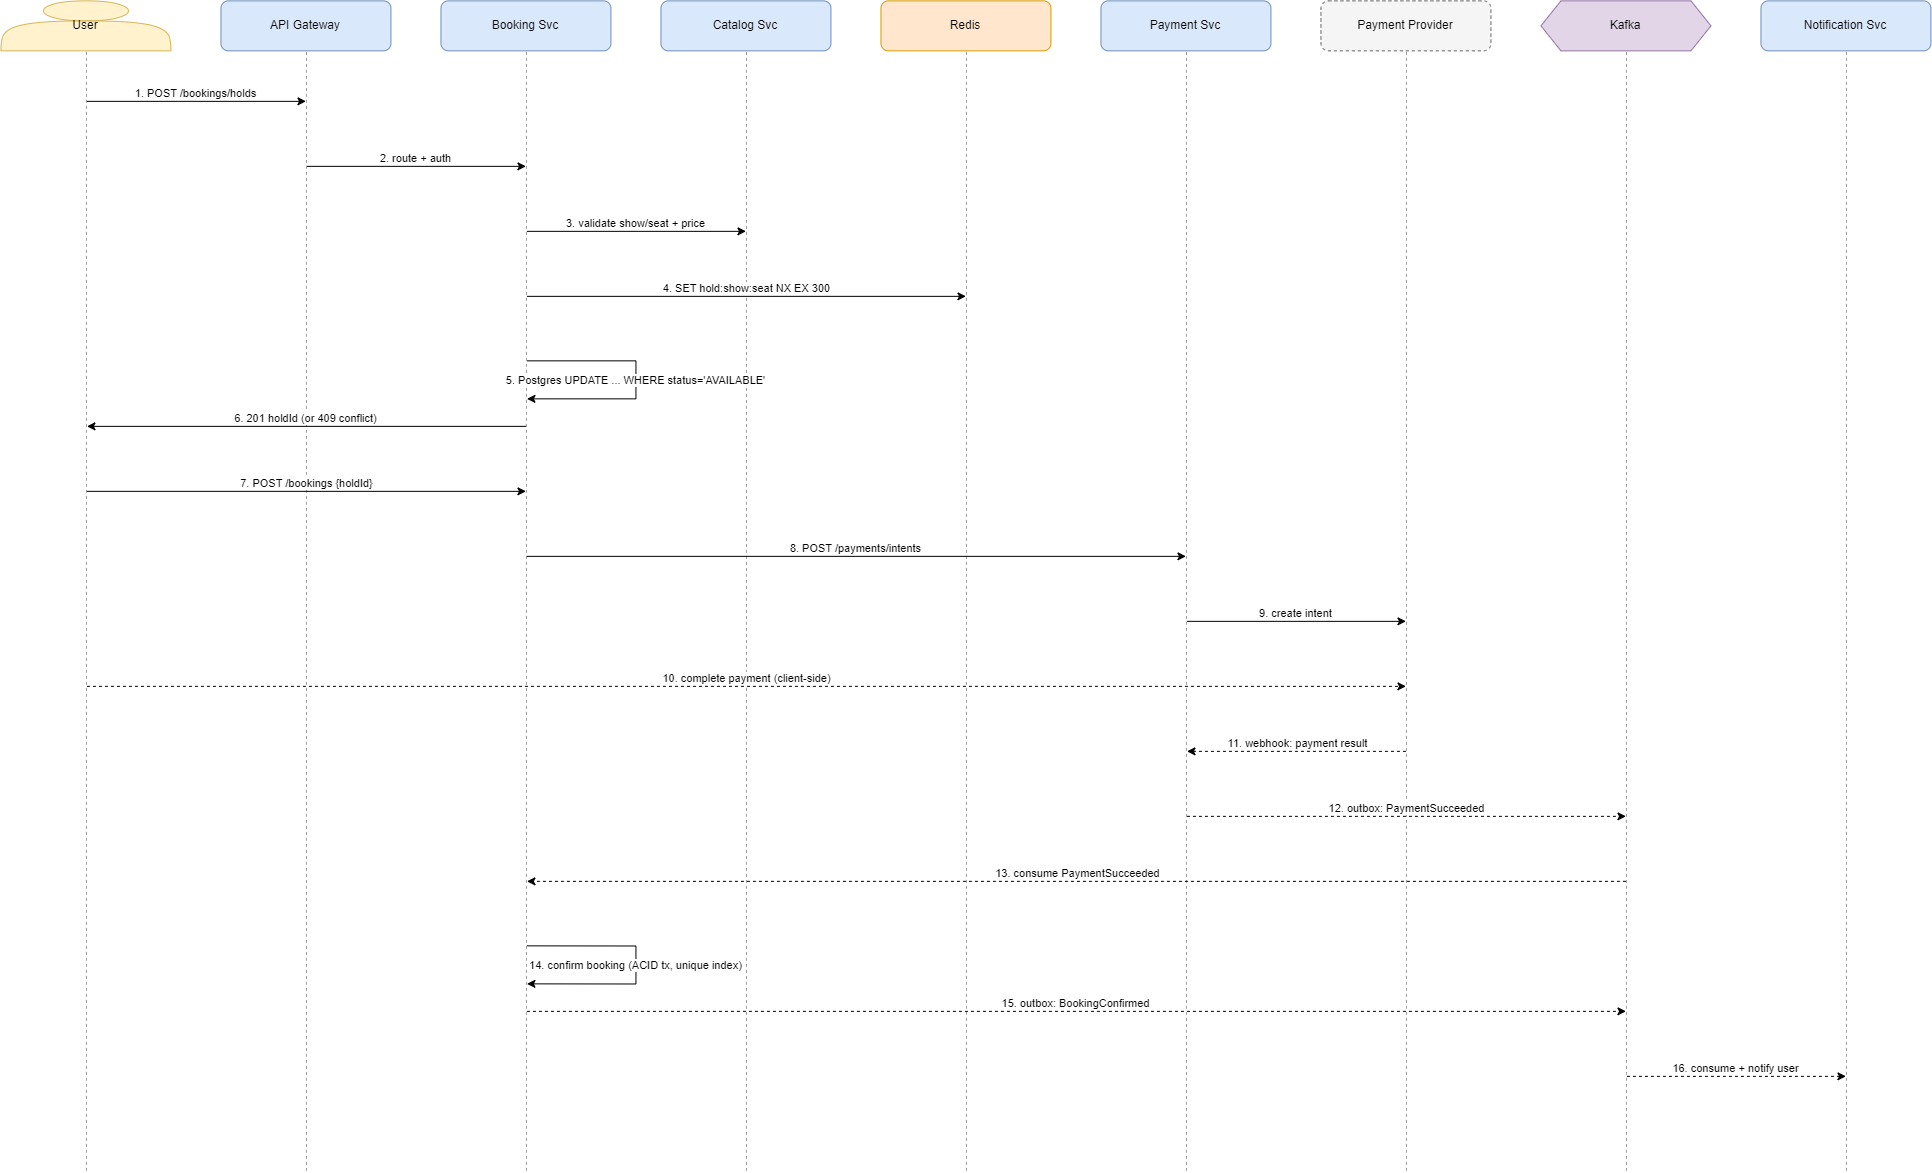

The diagram above was exported from draw.io. Its source (the exported page's mxGraphModel, read from the mxfile embedded in the PNG):
<mxGraphModel dx="2943" dy="1606" grid="1" gridSize="10" guides="1" tooltips="1" connect="1" arrows="1" fold="1" page="1" pageScale="1" pageWidth="1600" pageHeight="1100" math="0" shadow="0">
  <root>
    <mxCell id="0" />
    <mxCell id="1" parent="0" />
    <mxCell id="ZZHWK3rJv-2jWlL8lWRM-1" parent="1" style="shape=actor;whiteSpace=wrap;html=1;fillColor=#fff2cc;strokeColor=#d6b656;fontSize=12;" value="User" vertex="1">
      <mxGeometry height="50" width="170" x="100" y="130" as="geometry" />
    </mxCell>
    <mxCell id="ZZHWK3rJv-2jWlL8lWRM-2" parent="1" style="point;fillColor=none;strokeColor=none;" value="" vertex="1">
      <mxGeometry height="1" width="1" x="185" y="180" as="geometry" />
    </mxCell>
    <mxCell id="ZZHWK3rJv-2jWlL8lWRM-3" parent="1" style="point;fillColor=none;strokeColor=none;" value="" vertex="1">
      <mxGeometry height="1" width="1" x="185" y="1300" as="geometry" />
    </mxCell>
    <mxCell id="ZZHWK3rJv-2jWlL8lWRM-4" edge="1" parent="1" source="ZZHWK3rJv-2jWlL8lWRM-2" style="endArrow=none;dashed=1;strokeColor=#999999;html=1;" target="ZZHWK3rJv-2jWlL8lWRM-3" value="">
      <mxGeometry relative="1" as="geometry" />
    </mxCell>
    <mxCell id="ZZHWK3rJv-2jWlL8lWRM-5" parent="1" style="rounded=1;whiteSpace=wrap;html=1;fillColor=#dae8fc;strokeColor=#6c8ebf;fontSize=12;" value="API Gateway" vertex="1">
      <mxGeometry height="50" width="170" x="320" y="130" as="geometry" />
    </mxCell>
    <mxCell id="ZZHWK3rJv-2jWlL8lWRM-6" parent="1" style="point;fillColor=none;strokeColor=none;" value="" vertex="1">
      <mxGeometry height="1" width="1" x="405" y="180" as="geometry" />
    </mxCell>
    <mxCell id="ZZHWK3rJv-2jWlL8lWRM-7" parent="1" style="point;fillColor=none;strokeColor=none;" value="" vertex="1">
      <mxGeometry height="1" width="1" x="405" y="1300" as="geometry" />
    </mxCell>
    <mxCell id="ZZHWK3rJv-2jWlL8lWRM-8" edge="1" parent="1" source="ZZHWK3rJv-2jWlL8lWRM-6" style="endArrow=none;dashed=1;strokeColor=#999999;html=1;" target="ZZHWK3rJv-2jWlL8lWRM-7" value="">
      <mxGeometry relative="1" as="geometry" />
    </mxCell>
    <mxCell id="ZZHWK3rJv-2jWlL8lWRM-9" parent="1" style="rounded=1;whiteSpace=wrap;html=1;fillColor=#dae8fc;strokeColor=#6c8ebf;fontSize=12;" value="Booking Svc" vertex="1">
      <mxGeometry height="50" width="170" x="540" y="130" as="geometry" />
    </mxCell>
    <mxCell id="ZZHWK3rJv-2jWlL8lWRM-10" parent="1" style="point;fillColor=none;strokeColor=none;" value="" vertex="1">
      <mxGeometry height="1" width="1" x="625" y="180" as="geometry" />
    </mxCell>
    <mxCell id="ZZHWK3rJv-2jWlL8lWRM-11" parent="1" style="point;fillColor=none;strokeColor=none;" value="" vertex="1">
      <mxGeometry height="1" width="1" x="625" y="1300" as="geometry" />
    </mxCell>
    <mxCell id="ZZHWK3rJv-2jWlL8lWRM-12" edge="1" parent="1" source="ZZHWK3rJv-2jWlL8lWRM-10" style="endArrow=none;dashed=1;strokeColor=#999999;html=1;" target="ZZHWK3rJv-2jWlL8lWRM-11" value="">
      <mxGeometry relative="1" as="geometry" />
    </mxCell>
    <mxCell id="ZZHWK3rJv-2jWlL8lWRM-13" parent="1" style="rounded=1;whiteSpace=wrap;html=1;fillColor=#dae8fc;strokeColor=#6c8ebf;fontSize=12;" value="Catalog Svc" vertex="1">
      <mxGeometry height="50" width="170" x="760" y="130" as="geometry" />
    </mxCell>
    <mxCell id="ZZHWK3rJv-2jWlL8lWRM-14" parent="1" style="point;fillColor=none;strokeColor=none;" value="" vertex="1">
      <mxGeometry height="1" width="1" x="845" y="180" as="geometry" />
    </mxCell>
    <mxCell id="ZZHWK3rJv-2jWlL8lWRM-15" parent="1" style="point;fillColor=none;strokeColor=none;" value="" vertex="1">
      <mxGeometry height="1" width="1" x="845" y="1300" as="geometry" />
    </mxCell>
    <mxCell id="ZZHWK3rJv-2jWlL8lWRM-16" edge="1" parent="1" source="ZZHWK3rJv-2jWlL8lWRM-14" style="endArrow=none;dashed=1;strokeColor=#999999;html=1;" target="ZZHWK3rJv-2jWlL8lWRM-15" value="">
      <mxGeometry relative="1" as="geometry" />
    </mxCell>
    <mxCell id="ZZHWK3rJv-2jWlL8lWRM-17" parent="1" style="rounded=1;whiteSpace=wrap;html=1;fillColor=#ffe6cc;strokeColor=#d79b00;fontSize=12;" value="Redis" vertex="1">
      <mxGeometry height="50" width="170" x="980" y="130" as="geometry" />
    </mxCell>
    <mxCell id="ZZHWK3rJv-2jWlL8lWRM-18" parent="1" style="point;fillColor=none;strokeColor=none;" value="" vertex="1">
      <mxGeometry height="1" width="1" x="1065" y="180" as="geometry" />
    </mxCell>
    <mxCell id="ZZHWK3rJv-2jWlL8lWRM-19" parent="1" style="point;fillColor=none;strokeColor=none;" value="" vertex="1">
      <mxGeometry height="1" width="1" x="1065" y="1300" as="geometry" />
    </mxCell>
    <mxCell id="ZZHWK3rJv-2jWlL8lWRM-20" edge="1" parent="1" source="ZZHWK3rJv-2jWlL8lWRM-18" style="endArrow=none;dashed=1;strokeColor=#999999;html=1;" target="ZZHWK3rJv-2jWlL8lWRM-19" value="">
      <mxGeometry relative="1" as="geometry" />
    </mxCell>
    <mxCell id="ZZHWK3rJv-2jWlL8lWRM-21" parent="1" style="rounded=1;whiteSpace=wrap;html=1;fillColor=#dae8fc;strokeColor=#6c8ebf;fontSize=12;" value="Payment Svc" vertex="1">
      <mxGeometry height="50" width="170" x="1200" y="130" as="geometry" />
    </mxCell>
    <mxCell id="ZZHWK3rJv-2jWlL8lWRM-22" parent="1" style="point;fillColor=none;strokeColor=none;" value="" vertex="1">
      <mxGeometry height="1" width="1" x="1285" y="180" as="geometry" />
    </mxCell>
    <mxCell id="ZZHWK3rJv-2jWlL8lWRM-23" parent="1" style="point;fillColor=none;strokeColor=none;" value="" vertex="1">
      <mxGeometry height="1" width="1" x="1285" y="1300" as="geometry" />
    </mxCell>
    <mxCell id="ZZHWK3rJv-2jWlL8lWRM-24" edge="1" parent="1" source="ZZHWK3rJv-2jWlL8lWRM-22" style="endArrow=none;dashed=1;strokeColor=#999999;html=1;" target="ZZHWK3rJv-2jWlL8lWRM-23" value="">
      <mxGeometry relative="1" as="geometry" />
    </mxCell>
    <mxCell id="ZZHWK3rJv-2jWlL8lWRM-25" parent="1" style="rounded=1;whiteSpace=wrap;html=1;dashed=1;fillColor=#f5f5f5;strokeColor=#666666;fontSize=12;" value="Payment Provider" vertex="1">
      <mxGeometry height="50" width="170" x="1420" y="130" as="geometry" />
    </mxCell>
    <mxCell id="ZZHWK3rJv-2jWlL8lWRM-26" parent="1" style="point;fillColor=none;strokeColor=none;" value="" vertex="1">
      <mxGeometry height="1" width="1" x="1505" y="180" as="geometry" />
    </mxCell>
    <mxCell id="ZZHWK3rJv-2jWlL8lWRM-27" parent="1" style="point;fillColor=none;strokeColor=none;" value="" vertex="1">
      <mxGeometry height="1" width="1" x="1505" y="1300" as="geometry" />
    </mxCell>
    <mxCell id="ZZHWK3rJv-2jWlL8lWRM-28" edge="1" parent="1" source="ZZHWK3rJv-2jWlL8lWRM-26" style="endArrow=none;dashed=1;strokeColor=#999999;html=1;" target="ZZHWK3rJv-2jWlL8lWRM-27" value="">
      <mxGeometry relative="1" as="geometry" />
    </mxCell>
    <mxCell id="ZZHWK3rJv-2jWlL8lWRM-29" parent="1" style="shape=hexagon;perimeter=hexagonPerimeter2;whiteSpace=wrap;html=1;fixedSize=1;fillColor=#e1d5e7;strokeColor=#9673a6;fontSize=12;" value="Kafka" vertex="1">
      <mxGeometry height="50" width="170" x="1640" y="130" as="geometry" />
    </mxCell>
    <mxCell id="ZZHWK3rJv-2jWlL8lWRM-30" parent="1" style="point;fillColor=none;strokeColor=none;" value="" vertex="1">
      <mxGeometry height="1" width="1" x="1725" y="180" as="geometry" />
    </mxCell>
    <mxCell id="ZZHWK3rJv-2jWlL8lWRM-31" parent="1" style="point;fillColor=none;strokeColor=none;" value="" vertex="1">
      <mxGeometry height="1" width="1" x="1725" y="1300" as="geometry" />
    </mxCell>
    <mxCell id="ZZHWK3rJv-2jWlL8lWRM-32" edge="1" parent="1" source="ZZHWK3rJv-2jWlL8lWRM-30" style="endArrow=none;dashed=1;strokeColor=#999999;html=1;" target="ZZHWK3rJv-2jWlL8lWRM-31" value="">
      <mxGeometry relative="1" as="geometry" />
    </mxCell>
    <mxCell id="ZZHWK3rJv-2jWlL8lWRM-33" parent="1" style="rounded=1;whiteSpace=wrap;html=1;fillColor=#dae8fc;strokeColor=#6c8ebf;fontSize=12;" value="Notification Svc" vertex="1">
      <mxGeometry height="50" width="170" x="1860" y="130" as="geometry" />
    </mxCell>
    <mxCell id="ZZHWK3rJv-2jWlL8lWRM-34" parent="1" style="point;fillColor=none;strokeColor=none;" value="" vertex="1">
      <mxGeometry height="1" width="1" x="1945" y="180" as="geometry" />
    </mxCell>
    <mxCell id="ZZHWK3rJv-2jWlL8lWRM-35" parent="1" style="point;fillColor=none;strokeColor=none;" value="" vertex="1">
      <mxGeometry height="1" width="1" x="1945" y="1300" as="geometry" />
    </mxCell>
    <mxCell id="ZZHWK3rJv-2jWlL8lWRM-36" edge="1" parent="1" source="ZZHWK3rJv-2jWlL8lWRM-34" style="endArrow=none;dashed=1;strokeColor=#999999;html=1;" target="ZZHWK3rJv-2jWlL8lWRM-35" value="">
      <mxGeometry relative="1" as="geometry" />
    </mxCell>
    <mxCell id="ZZHWK3rJv-2jWlL8lWRM-37" parent="1" style="point;fillColor=none;strokeColor=none;" value="" vertex="1">
      <mxGeometry height="1" width="1" x="185" y="230" as="geometry" />
    </mxCell>
    <mxCell id="ZZHWK3rJv-2jWlL8lWRM-38" parent="1" style="point;fillColor=none;strokeColor=none;" value="" vertex="1">
      <mxGeometry height="1" width="1" x="405" y="230" as="geometry" />
    </mxCell>
    <mxCell id="ZZHWK3rJv-2jWlL8lWRM-39" edge="1" parent="1" source="ZZHWK3rJv-2jWlL8lWRM-37" style="edgeStyle=none;rounded=0;html=1;startArrow=none;endArrow=classic;fontSize=11;labelBackgroundColor=#ffffff;" target="ZZHWK3rJv-2jWlL8lWRM-38" value="1. POST /bookings/holds">
      <mxGeometry relative="1" as="geometry">
        <mxPoint y="-8" as="offset" />
      </mxGeometry>
    </mxCell>
    <mxCell id="ZZHWK3rJv-2jWlL8lWRM-40" parent="1" style="point;fillColor=none;strokeColor=none;" value="" vertex="1">
      <mxGeometry height="1" width="1" x="405" y="295" as="geometry" />
    </mxCell>
    <mxCell id="ZZHWK3rJv-2jWlL8lWRM-41" parent="1" style="point;fillColor=none;strokeColor=none;" value="" vertex="1">
      <mxGeometry height="1" width="1" x="625" y="295" as="geometry" />
    </mxCell>
    <mxCell id="ZZHWK3rJv-2jWlL8lWRM-42" edge="1" parent="1" source="ZZHWK3rJv-2jWlL8lWRM-40" style="edgeStyle=none;rounded=0;html=1;startArrow=none;endArrow=classic;fontSize=11;labelBackgroundColor=#ffffff;" target="ZZHWK3rJv-2jWlL8lWRM-41" value="2. route + auth">
      <mxGeometry relative="1" as="geometry">
        <mxPoint y="-8" as="offset" />
      </mxGeometry>
    </mxCell>
    <mxCell id="ZZHWK3rJv-2jWlL8lWRM-43" parent="1" style="point;fillColor=none;strokeColor=none;" value="" vertex="1">
      <mxGeometry height="1" width="1" x="625" y="360" as="geometry" />
    </mxCell>
    <mxCell id="ZZHWK3rJv-2jWlL8lWRM-44" parent="1" style="point;fillColor=none;strokeColor=none;" value="" vertex="1">
      <mxGeometry height="1" width="1" x="845" y="360" as="geometry" />
    </mxCell>
    <mxCell id="ZZHWK3rJv-2jWlL8lWRM-45" edge="1" parent="1" source="ZZHWK3rJv-2jWlL8lWRM-43" style="edgeStyle=none;rounded=0;html=1;startArrow=none;endArrow=classic;fontSize=11;labelBackgroundColor=#ffffff;" target="ZZHWK3rJv-2jWlL8lWRM-44" value="3. validate show/seat + price">
      <mxGeometry relative="1" as="geometry">
        <mxPoint y="-8" as="offset" />
      </mxGeometry>
    </mxCell>
    <mxCell id="ZZHWK3rJv-2jWlL8lWRM-46" parent="1" style="point;fillColor=none;strokeColor=none;" value="" vertex="1">
      <mxGeometry height="1" width="1" x="625" y="425" as="geometry" />
    </mxCell>
    <mxCell id="ZZHWK3rJv-2jWlL8lWRM-47" parent="1" style="point;fillColor=none;strokeColor=none;" value="" vertex="1">
      <mxGeometry height="1" width="1" x="1065" y="425" as="geometry" />
    </mxCell>
    <mxCell id="ZZHWK3rJv-2jWlL8lWRM-48" edge="1" parent="1" source="ZZHWK3rJv-2jWlL8lWRM-46" style="edgeStyle=none;rounded=0;html=1;startArrow=none;endArrow=classic;fontSize=11;labelBackgroundColor=#ffffff;" target="ZZHWK3rJv-2jWlL8lWRM-47" value="4. SET hold:show:seat NX EX 300">
      <mxGeometry relative="1" as="geometry">
        <mxPoint y="-8" as="offset" />
      </mxGeometry>
    </mxCell>
    <mxCell id="ZZHWK3rJv-2jWlL8lWRM-49" parent="1" style="point;fillColor=none;strokeColor=none;" value="" vertex="1">
      <mxGeometry height="1" width="1" x="625" y="490" as="geometry" />
    </mxCell>
    <mxCell id="ZZHWK3rJv-2jWlL8lWRM-50" parent="1" style="point;fillColor=none;strokeColor=none;" value="" vertex="1">
      <mxGeometry height="1" width="1" x="625" y="528" as="geometry" />
    </mxCell>
    <mxCell id="ZZHWK3rJv-2jWlL8lWRM-51" edge="1" parent="1" source="ZZHWK3rJv-2jWlL8lWRM-49" style="edgeStyle=orthogonalEdgeStyle;rounded=0;html=1;exitX=1;exitY=0;exitDx=0;exitDy=0;entryX=1;entryY=0;entryDx=0;entryDy=0;startArrow=none;endArrow=classic;" target="ZZHWK3rJv-2jWlL8lWRM-50" value="5. Postgres UPDATE ... WHERE status='AVAILABLE'">
      <mxGeometry relative="1" as="geometry">
        <Array as="points">
          <mxPoint x="735" y="490" />
          <mxPoint x="735" y="528" />
        </Array>
      </mxGeometry>
    </mxCell>
    <mxCell id="ZZHWK3rJv-2jWlL8lWRM-52" parent="1" style="point;fillColor=none;strokeColor=none;" value="" vertex="1">
      <mxGeometry height="1" width="1" x="625" y="555" as="geometry" />
    </mxCell>
    <mxCell id="ZZHWK3rJv-2jWlL8lWRM-53" parent="1" style="point;fillColor=none;strokeColor=none;" value="" vertex="1">
      <mxGeometry height="1" width="1" x="185" y="555" as="geometry" />
    </mxCell>
    <mxCell id="ZZHWK3rJv-2jWlL8lWRM-54" edge="1" parent="1" source="ZZHWK3rJv-2jWlL8lWRM-52" style="edgeStyle=none;rounded=0;html=1;startArrow=none;endArrow=classic;fontSize=11;labelBackgroundColor=#ffffff;" target="ZZHWK3rJv-2jWlL8lWRM-53" value="6. 201 holdId (or 409 conflict)">
      <mxGeometry relative="1" as="geometry">
        <mxPoint y="-8" as="offset" />
      </mxGeometry>
    </mxCell>
    <mxCell id="ZZHWK3rJv-2jWlL8lWRM-55" parent="1" style="point;fillColor=none;strokeColor=none;" value="" vertex="1">
      <mxGeometry height="1" width="1" x="185" y="620" as="geometry" />
    </mxCell>
    <mxCell id="ZZHWK3rJv-2jWlL8lWRM-56" parent="1" style="point;fillColor=none;strokeColor=none;" value="" vertex="1">
      <mxGeometry height="1" width="1" x="625" y="620" as="geometry" />
    </mxCell>
    <mxCell id="ZZHWK3rJv-2jWlL8lWRM-57" edge="1" parent="1" source="ZZHWK3rJv-2jWlL8lWRM-55" style="edgeStyle=none;rounded=0;html=1;startArrow=none;endArrow=classic;fontSize=11;labelBackgroundColor=#ffffff;" target="ZZHWK3rJv-2jWlL8lWRM-56" value="7. POST /bookings {holdId}">
      <mxGeometry relative="1" as="geometry">
        <mxPoint y="-8" as="offset" />
      </mxGeometry>
    </mxCell>
    <mxCell id="ZZHWK3rJv-2jWlL8lWRM-58" parent="1" style="point;fillColor=none;strokeColor=none;" value="" vertex="1">
      <mxGeometry height="1" width="1" x="625" y="685" as="geometry" />
    </mxCell>
    <mxCell id="ZZHWK3rJv-2jWlL8lWRM-59" parent="1" style="point;fillColor=none;strokeColor=none;" value="" vertex="1">
      <mxGeometry height="1" width="1" x="1285" y="685" as="geometry" />
    </mxCell>
    <mxCell id="ZZHWK3rJv-2jWlL8lWRM-60" edge="1" parent="1" source="ZZHWK3rJv-2jWlL8lWRM-58" style="edgeStyle=none;rounded=0;html=1;startArrow=none;endArrow=classic;fontSize=11;labelBackgroundColor=#ffffff;" target="ZZHWK3rJv-2jWlL8lWRM-59" value="8. POST /payments/intents">
      <mxGeometry relative="1" as="geometry">
        <mxPoint y="-8" as="offset" />
      </mxGeometry>
    </mxCell>
    <mxCell id="ZZHWK3rJv-2jWlL8lWRM-61" parent="1" style="point;fillColor=none;strokeColor=none;" value="" vertex="1">
      <mxGeometry height="1" width="1" x="1285" y="750" as="geometry" />
    </mxCell>
    <mxCell id="ZZHWK3rJv-2jWlL8lWRM-62" parent="1" style="point;fillColor=none;strokeColor=none;" value="" vertex="1">
      <mxGeometry height="1" width="1" x="1505" y="750" as="geometry" />
    </mxCell>
    <mxCell id="ZZHWK3rJv-2jWlL8lWRM-63" edge="1" parent="1" source="ZZHWK3rJv-2jWlL8lWRM-61" style="edgeStyle=none;rounded=0;html=1;startArrow=none;endArrow=classic;fontSize=11;labelBackgroundColor=#ffffff;" target="ZZHWK3rJv-2jWlL8lWRM-62" value="9. create intent">
      <mxGeometry relative="1" as="geometry">
        <mxPoint y="-8" as="offset" />
      </mxGeometry>
    </mxCell>
    <mxCell id="ZZHWK3rJv-2jWlL8lWRM-64" parent="1" style="point;fillColor=none;strokeColor=none;" value="" vertex="1">
      <mxGeometry height="1" width="1" x="185" y="815" as="geometry" />
    </mxCell>
    <mxCell id="ZZHWK3rJv-2jWlL8lWRM-65" parent="1" style="point;fillColor=none;strokeColor=none;" value="" vertex="1">
      <mxGeometry height="1" width="1" x="1505" y="815" as="geometry" />
    </mxCell>
    <mxCell id="ZZHWK3rJv-2jWlL8lWRM-66" edge="1" parent="1" source="ZZHWK3rJv-2jWlL8lWRM-64" style="edgeStyle=none;rounded=0;html=1;dashed=1;startArrow=none;endArrow=classic;fontSize=11;labelBackgroundColor=#ffffff;" target="ZZHWK3rJv-2jWlL8lWRM-65" value="10. complete payment (client-side)">
      <mxGeometry relative="1" as="geometry">
        <mxPoint y="-8" as="offset" />
      </mxGeometry>
    </mxCell>
    <mxCell id="ZZHWK3rJv-2jWlL8lWRM-67" parent="1" style="point;fillColor=none;strokeColor=none;" value="" vertex="1">
      <mxGeometry height="1" width="1" x="1505" y="880" as="geometry" />
    </mxCell>
    <mxCell id="ZZHWK3rJv-2jWlL8lWRM-68" parent="1" style="point;fillColor=none;strokeColor=none;" value="" vertex="1">
      <mxGeometry height="1" width="1" x="1285" y="880" as="geometry" />
    </mxCell>
    <mxCell id="ZZHWK3rJv-2jWlL8lWRM-69" edge="1" parent="1" source="ZZHWK3rJv-2jWlL8lWRM-67" style="edgeStyle=none;rounded=0;html=1;dashed=1;startArrow=none;endArrow=classic;fontSize=11;labelBackgroundColor=#ffffff;" target="ZZHWK3rJv-2jWlL8lWRM-68" value="11. webhook: payment result">
      <mxGeometry relative="1" as="geometry">
        <mxPoint y="-8" as="offset" />
      </mxGeometry>
    </mxCell>
    <mxCell id="ZZHWK3rJv-2jWlL8lWRM-70" parent="1" style="point;fillColor=none;strokeColor=none;" value="" vertex="1">
      <mxGeometry height="1" width="1" x="1285" y="945" as="geometry" />
    </mxCell>
    <mxCell id="ZZHWK3rJv-2jWlL8lWRM-71" parent="1" style="point;fillColor=none;strokeColor=none;" value="" vertex="1">
      <mxGeometry height="1" width="1" x="1725" y="945" as="geometry" />
    </mxCell>
    <mxCell id="ZZHWK3rJv-2jWlL8lWRM-72" edge="1" parent="1" source="ZZHWK3rJv-2jWlL8lWRM-70" style="edgeStyle=none;rounded=0;html=1;dashed=1;startArrow=none;endArrow=classic;fontSize=11;labelBackgroundColor=#ffffff;" target="ZZHWK3rJv-2jWlL8lWRM-71" value="12. outbox: PaymentSucceeded">
      <mxGeometry relative="1" as="geometry">
        <mxPoint y="-8" as="offset" />
      </mxGeometry>
    </mxCell>
    <mxCell id="ZZHWK3rJv-2jWlL8lWRM-73" parent="1" style="point;fillColor=none;strokeColor=none;" value="" vertex="1">
      <mxGeometry height="1" width="1" x="1725" y="1010" as="geometry" />
    </mxCell>
    <mxCell id="ZZHWK3rJv-2jWlL8lWRM-74" parent="1" style="point;fillColor=none;strokeColor=none;" value="" vertex="1">
      <mxGeometry height="1" width="1" x="625" y="1010" as="geometry" />
    </mxCell>
    <mxCell id="ZZHWK3rJv-2jWlL8lWRM-75" edge="1" parent="1" source="ZZHWK3rJv-2jWlL8lWRM-73" style="edgeStyle=none;rounded=0;html=1;dashed=1;startArrow=none;endArrow=classic;fontSize=11;labelBackgroundColor=#ffffff;" target="ZZHWK3rJv-2jWlL8lWRM-74" value="13. consume PaymentSucceeded">
      <mxGeometry relative="1" as="geometry">
        <mxPoint y="-8" as="offset" />
      </mxGeometry>
    </mxCell>
    <mxCell id="ZZHWK3rJv-2jWlL8lWRM-76" parent="1" style="point;fillColor=none;strokeColor=none;" value="" vertex="1">
      <mxGeometry height="1" width="1" x="625" y="1075" as="geometry" />
    </mxCell>
    <mxCell id="ZZHWK3rJv-2jWlL8lWRM-77" parent="1" style="point;fillColor=none;strokeColor=none;" value="" vertex="1">
      <mxGeometry height="1" width="1" x="625" y="1113" as="geometry" />
    </mxCell>
    <mxCell id="ZZHWK3rJv-2jWlL8lWRM-78" edge="1" parent="1" source="ZZHWK3rJv-2jWlL8lWRM-76" style="edgeStyle=orthogonalEdgeStyle;rounded=0;html=1;exitX=1;exitY=0;exitDx=0;exitDy=0;entryX=1;entryY=0;entryDx=0;entryDy=0;startArrow=none;endArrow=classic;" target="ZZHWK3rJv-2jWlL8lWRM-77" value="14. confirm booking (ACID tx, unique index)">
      <mxGeometry relative="1" as="geometry">
        <Array as="points">
          <mxPoint x="735" y="1075" />
          <mxPoint x="735" y="1113" />
        </Array>
      </mxGeometry>
    </mxCell>
    <mxCell id="ZZHWK3rJv-2jWlL8lWRM-79" parent="1" style="point;fillColor=none;strokeColor=none;" value="" vertex="1">
      <mxGeometry height="1" width="1" x="625" y="1140" as="geometry" />
    </mxCell>
    <mxCell id="ZZHWK3rJv-2jWlL8lWRM-80" parent="1" style="point;fillColor=none;strokeColor=none;" value="" vertex="1">
      <mxGeometry height="1" width="1" x="1725" y="1140" as="geometry" />
    </mxCell>
    <mxCell id="ZZHWK3rJv-2jWlL8lWRM-81" edge="1" parent="1" source="ZZHWK3rJv-2jWlL8lWRM-79" style="edgeStyle=none;rounded=0;html=1;dashed=1;startArrow=none;endArrow=classic;fontSize=11;labelBackgroundColor=#ffffff;" target="ZZHWK3rJv-2jWlL8lWRM-80" value="15. outbox: BookingConfirmed">
      <mxGeometry relative="1" as="geometry">
        <mxPoint y="-8" as="offset" />
      </mxGeometry>
    </mxCell>
    <mxCell id="ZZHWK3rJv-2jWlL8lWRM-82" parent="1" style="point;fillColor=none;strokeColor=none;" value="" vertex="1">
      <mxGeometry height="1" width="1" x="1725" y="1205" as="geometry" />
    </mxCell>
    <mxCell id="ZZHWK3rJv-2jWlL8lWRM-83" parent="1" style="point;fillColor=none;strokeColor=none;" value="" vertex="1">
      <mxGeometry height="1" width="1" x="1945" y="1205" as="geometry" />
    </mxCell>
    <mxCell id="ZZHWK3rJv-2jWlL8lWRM-84" edge="1" parent="1" source="ZZHWK3rJv-2jWlL8lWRM-82" style="edgeStyle=none;rounded=0;html=1;dashed=1;startArrow=none;endArrow=classic;fontSize=11;labelBackgroundColor=#ffffff;" target="ZZHWK3rJv-2jWlL8lWRM-83" value="16. consume + notify user">
      <mxGeometry relative="1" as="geometry">
        <mxPoint y="-8" as="offset" />
      </mxGeometry>
    </mxCell>
  </root>
</mxGraphModel>